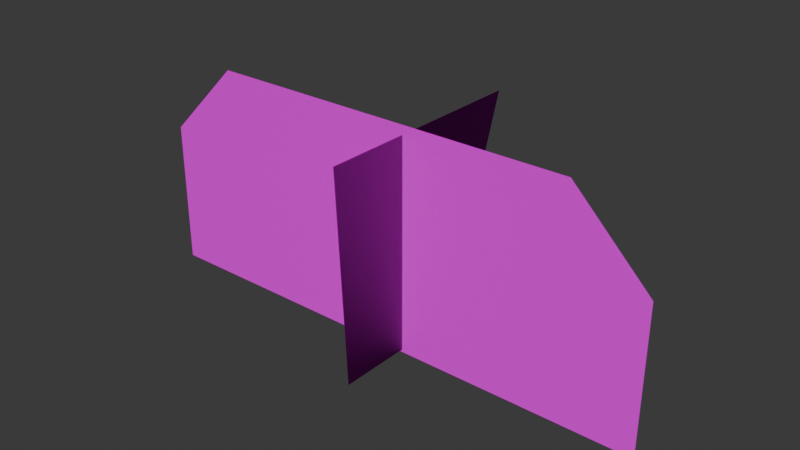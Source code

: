 # Source: plant_small_05.blend  (saved by Blender 5.2.44; exported with 4.5.12 LTS)
import bpy
from mathutils import Matrix  # noqa: F401  (used for matrix-valued properties, if any)

bpy.ops.wm.read_factory_settings(use_empty=True)
scene = bpy.context.scene
scene.name = 'Scene'

# ---- images (referenced by path relative to the original .blend; pixels are not part of the script)
import os
ASSET_DIR = os.environ.get("B2B_ASSET_DIR", "")  # directory of the original .blend (textures are referenced by path, not embedded)
HERE = os.path.dirname(os.path.abspath(__file__))  # packed textures are extracted next to this script under _unpacked/

def load_image(name, relpath, width, height, colorspace="sRGB"):
    """Load a texture the original file referenced (path relative to the .blend, or extracted next to this script)."""
    p = next((c for c in (os.path.join(HERE, relpath), os.path.join(ASSET_DIR, relpath)) if relpath and os.path.exists(c)), "")
    if p:
        img = bpy.data.images.load(p, check_existing=True)
        img.name = name
    else:  # same state as the original file: an image datablock whose file is absent (Cycles renders it pink)
        img = bpy.data.images.new(name, width, height)
        img.source = "FILE"
        img.filepath = "//" + (relpath or name)
    img.colorspace_settings.name = colorspace
    return img
img_base_color_png = load_image('base_color.png', 'textures/base_color.png', 1024, 1024, 'sRGB')
img_opacity_png = load_image('opacity.png', 'textures/opacity.png', 1024, 1024, 'sRGB')

# ---- materials (node trees are filled in below, after node groups)
mat_plant_small_05_material = bpy.data.materials.new('plant_small_05_material')
mat_plant_small_05_material.use_transparency_overlap = False
mat_plant_small_05_material.show_transparent_back = False
mat_plant_small_05_material.diffuse_color = (0.22, 0.35, 0.12, 1.0)
mat_plant_small_05_material.roughness = 1.0

# ---- material node trees
mat_plant_small_05_material.use_nodes = True; mat_plant_small_05_material.node_tree.nodes.clear()
_N = mat_plant_small_05_material.node_tree.nodes; _L = mat_plant_small_05_material.node_tree.links
n0 = _N.new('ShaderNodeBsdfPrincipled'); n0.name = 'Principled BSDF'; n0.location = (0, 300)
n0.inputs[2].default_value = 1.0
n0.inputs[10].default_value = 0.005
n0.inputs[13].default_value = 0.0
n1 = _N.new('ShaderNodeOutputMaterial'); n1.name = 'Material Output'; n1.location = (280, 300)
n2 = _N.new('ShaderNodeTexImage'); n2.name = 'Image Texture'; n2.location = (-480, 300)
n2.image = img_base_color_png
n3 = _N.new('ShaderNodeTexImage'); n3.name = 'Image Texture.001'; n3.location = (-480, 0)
n3.image = img_opacity_png
_L.new(n2.outputs[0], n0.inputs[0])
_L.new(n3.outputs[1], n0.inputs[4])
_L.new(n0.outputs[0], n1.inputs[0])
n1.is_active_output = True

# ---- world
world_world = bpy.data.worlds.new('World'); scene.world = world_world
world_world.use_nodes = True; world_world.node_tree.nodes.clear()
_N = world_world.node_tree.nodes; _L = world_world.node_tree.links
n0 = _N.new('ShaderNodeBackground'); n0.name = 'Background'; n0.location = (-200, 100)
n0.inputs[0].default_value = (0.05, 0.05, 0.05, 1.0)
n1 = _N.new('ShaderNodeOutputWorld'); n1.name = 'World Output'; n1.location = (200, 100)
_L.new(n0.outputs[0], n1.inputs[0])
n1.is_active_output = True
world_world.color = (0.2, 0.2, 0.2)

# ---- meshes
me_plant_small_05 = bpy.data.meshes.new('plant_small_05')
me_plant_small_05.from_pydata([(0.25, -0.7214, 0.02855), (0.25, -0.8312, 2.118), (0.25, 1.365, 2.118), (0.25, 0.6615, 0.02855), (1.852, 3.2e-07, 2.207), (2.613, 9e-08, 1.444), (2.61, -3.5e-07, 0.0), (-2.61, -3.5e-07, 0.0), (-2.606, 9e-08, 1.444), (-1.841, 3.2e-07, 2.207)], [], [(0, 1, 2), (0, 2, 3), (8, 6, 7), (6, 8, 5), (5, 8, 9), (5, 9, 4)])
me_plant_small_05.polygons.foreach_set('use_smooth', [True] * 6)
_uv = me_plant_small_05.uv_layers.new(name='UVMap')
_uv.uv.foreach_set('vector', [0.1556, 0.9649, 0.1681, 0.8735, 0.07248, 0.8765, 0.1556, 0.9649, 0.07248, 0.8765, 0.09551, 0.9649, 0.2516, 0.7911, 0.005898, 0.8583, 0.2516, 0.8583, 0.005898, 0.8583, 0.2516, 0.7911, 0.005898, 0.7911, 0.005898, 0.7911, 0.2516, 0.7911, 0.2156, 0.7556, 0.005898, 0.7911, 0.2156, 0.7556, 0.04184, 0.7556])
me_plant_small_05.materials.append(mat_plant_small_05_material)
me_plant_small_05.update()
me_plant_small_05.normals_split_custom_set([tuple(v) for v in zip(*[iter([0.07414, -0.00308, 0.9972, 0.074, -0.07591, 0.9944, 0.074, -0.08616, 0.9935, 0.07414, -0.00308, 0.9972, 0.074, -0.08616, 0.9935, 0.07414, -0.02765, 0.9969, 0.0, 1.0, -3.036e-07, 0.0, 1.0, -3.048e-07, 0.0, 1.0, -3.048e-07, 0.0, 1.0, -3.048e-07, 0.0, 1.0, -3.036e-07, 0.0, 1.0, -3.036e-07, 0.0, 1.0, -3.036e-07, 0.0, 1.0, -3.036e-07, 0.0, 1.0, -3.013e-07, 0.0, 1.0, -3.036e-07, 0.0, 1.0, -3.013e-07, 0.0, 1.0, -3.013e-07])] * 3)])

# ---- objects
ob_plant_small_05 = bpy.data.objects.new('plant_small_05', me_plant_small_05)

# ---- transforms, parenting, visibility, modifiers, constraints
ob_plant_small_05.location = (0.0, 0.0, 0.0)

# ---- collection membership
scene.collection.objects.link(ob_plant_small_05)

# ---- scene / render settings (as saved in the file)
scene.frame_start = 1; scene.frame_end = 250; scene.frame_set(1)
scene.render.engine = 'BLENDER_EEVEE_NEXT'
scene.render.bake_bias = 0.0
scene.render.bake_samples = 0
scene.render.compositor_device = 'GPU'
scene.eevee.use_volume_custom_range = False
scene.eevee.fast_gi_thickness_near = 0.1
scene.eevee.fast_gi_thickness_far = 0.0
scene.eevee.ray_tracing_options.screen_trace_thickness = 0.1
bpy.context.view_layer.update()

# ---- added for rendering (the .blend has no active camera and no usable light): camera, sun
cam_auto = bpy.data.cameras.new('AutoCamera')
cam_auto.lens = 50.0
cam_auto.sensor_width = 36.0
cam_auto.clip_end = 1000.0
ob_auto_camera = bpy.data.objects.new('AutoCamera', cam_auto)
scene.collection.objects.link(ob_auto_camera)
ob_auto_camera.location = (5.62753, -6.48429, 5.60424)
ob_auto_camera.rotation_euler = (1.09748, -7.21219e-08, 0.694738)
scene.camera = ob_auto_camera
light_auto_sun = bpy.data.lights.new('AutoSun', 'SUN')
light_auto_sun.energy = 3.0
light_auto_sun.angle = 0.0523599
ob_auto_sun = bpy.data.objects.new('AutoSun', light_auto_sun)
scene.collection.objects.link(ob_auto_sun)
ob_auto_sun.rotation_euler = (0.872665, 0.174533, 0.523599)
bpy.context.view_layer.update()
